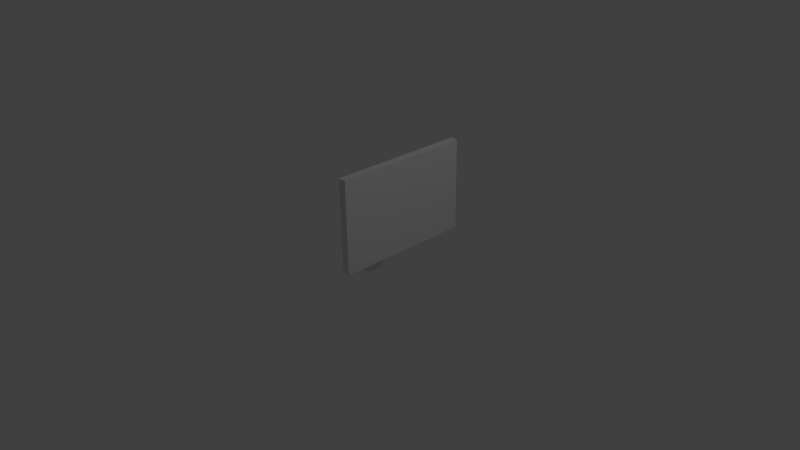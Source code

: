 # Source: screen.blend  (saved by Blender 2.74.0; exported with 4.5.12 LTS)
import bpy
from mathutils import Matrix  # noqa: F401  (used for matrix-valued properties, if any)

bpy.ops.wm.read_factory_settings(use_empty=True)
scene = bpy.context.scene
scene.name = 'Scene'

# ---- collections
col_collection_1 = bpy.data.collections.new('Collection 1'); scene.collection.children.link(col_collection_1)

# ---- world
world_world = bpy.data.worlds.new('World'); scene.world = world_world
world_world.color = (0.05088, 0.05088, 0.05088)
world_world.use_sun_shadow = False
world_world.sun_shadow_jitter_overblur = 0.0
world_world.cycles.sampling_method = 'MANUAL'
world_world.cycles.sample_map_resolution = 256

# ---- cameras
cam_camera = bpy.data.cameras.new('Camera')
cam_camera.clip_end = 100.0
cam_camera.lens = 35.0
cam_camera.sensor_width = 32.0
cam_camera.sensor_height = 18.0
cam_camera.ortho_scale = 7.314
cam_camera.dof.focus_distance = 0.0
cam_camera.dof.aperture_fstop = 128.0

# ---- lights
light_lamp = bpy.data.lights.new('Lamp', 'POINT')
light_lamp.transmission_factor = 0.0
light_lamp.cutoff_distance = 30.0
light_lamp.energy = 100.0
light_lamp.shadow_buffer_clip_start = 1.001
light_lamp.shadow_soft_size = 0.1
light_lamp.shadow_maximum_resolution = 0.006
light_lamp.use_absolute_resolution = True
light_lamp.cycles.use_multiple_importance_sampling = False

# ---- meshes
me_cube_001 = bpy.data.meshes.new('Cube.001')
me_cube_001.from_pydata([(-3.0, -1.0, -1.5), (1.0, -1.0, -0.5), (-3.0, 1.0, -1.5), (1.0, 1.0, -0.5), (-1.0, -1.0, -1.5), (3.0, -1.0, -0.5), (-1.0, 1.0, -1.5), (3.0, 1.0, -0.5), (1.0, -1.0, -0.3), (1.0, 1.0, -0.3), (3.0, 1.0, -0.3), (3.0, -1.0, -0.3), (3.5, 3.0, -0.6), (3.5, -3.0, -0.6), (3.5, 3.0, -0.2), (3.5, -3.0, -0.2), (3.51, 9.0, -1.0), (3.51, -9.0, -1.0), (3.51, 9.0, 0.2), (3.51, -9.0, 0.2), (4.51, 9.0, -1.0), (4.51, -9.0, -1.0), (4.51, 9.0, 0.2), (4.51, -9.0, 0.2)], [], [(1, 3, 2, 0), (3, 7, 6, 2), (7, 5, 4, 6), (5, 1, 0, 4), (0, 2, 6, 4), (1, 5, 11, 8), (11, 10, 9, 8), (7, 10, 14, 12), (7, 3, 9, 10), (3, 1, 8, 9), (12, 14, 18, 16), (11, 5, 13, 15), (10, 11, 15, 14), (5, 7, 12, 13), (16, 18, 22, 20), (15, 13, 17, 19), (14, 15, 19, 18), (13, 12, 16, 17), (21, 20, 22, 23), (19, 17, 21, 23), (18, 19, 23, 22), (17, 16, 20, 21)])
_uv = me_cube_001.uv_layers.new(name='UVMap')
_uv.uv.foreach_set('vector', [0.04688, 0.0, 0.0, 0.0, 0.0, 0.3125, 0.04688, 0.3125, 0.0, 0.0, 0.04688, 0.0, 0.04688, 0.3125, 0.0, 0.3125, 0.0, 0.0, 0.04688, 0.0, 0.04688, 0.3125, 0.0, 0.3125, 0.04688, 0.0, 0.0, 0.0, 0.0, 0.3125, 0.04688, 0.3125, 0.1719, 0.125, 0.125, 0.125, 0.125, 0.07812, 0.1719, 0.07812, 0.0, 0.3594, 0.0, 0.3125, 0.04688, 0.3125, 0.04688, 0.3594, 0.0, 0.3125, 0.0, 0.3594, 0.04688, 0.3594, 0.0, 0.3594, 0.04688, 0.2031, 0.25, 0.2031, 0.1719, 0.125, 0.125, 0.125, 0.0, 0.3125, 0.04688, 0.3125, 0.04688, 0.3594, 0.0, 0.3594, 0.04688, 0.3125, 0.04688, 0.3594, 0.0, 0.3594, 0.04688, 0.3594, 0.1719, 0.07812, 0.1719, 0.125, 0.25, 0.2031, 0.25, 0.0, 0.25, 0.0, 0.04688, 0.0, 0.125, 0.07812, 0.1719, 0.07812, 0.25, 0.2031, 0.25, 0.0, 0.1719, 0.07812, 0.1719, 0.125, 0.04688, 0.0, 0.04688, 0.2031, 0.125, 0.125, 0.125, 0.07812, 0.0, 1.0, 0.0, 0.3594, 0.04688, 0.3594, 0.04688, 1.0, 0.125, 0.125, 0.125, 0.07812, 0.04688, 0.0, 0.04688, 0.2031, 0.1719, 0.125, 0.125, 0.125, 0.04688, 0.2031, 0.25, 0.2031, 0.125, 0.07812, 0.1719, 0.07812, 0.25, 0.0, 0.04688, 0.0, 0.04688, 1.0, 0.04688, 0.2031, 1.0, 0.2031, 1.0, 1.0, 0.0, 1.0, 0.0, 0.3594, 0.04688, 0.3594, 0.04688, 1.0, 0.0, 0.3594, 0.0, 1.0, 0.04688, 1.0, 0.04688, 0.3594, 0.0, 0.3594, 0.0, 1.0, 0.04688, 1.0, 0.04688, 0.3594])
me_cube_001.use_remesh_preserve_volume = False
me_cube_001.use_remesh_preserve_attributes = False
me_cube_001.use_mirror_vertex_groups = False
me_cube_001.update()

# ---- objects
ob_cube = bpy.data.objects.new('Cube', me_cube_001)
ob_lamp = bpy.data.objects.new('Lamp', light_lamp)
ob_camera = bpy.data.objects.new('Camera', cam_camera)

# ---- transforms, parenting, visibility, modifiers, constraints
ob_cube.location = (0.1318, 0.0, 1.282)
ob_cube.scale = (0.1, 0.1, 1.0)
ob_cube.lineart.crease_threshold = 0.0
ob_lamp.location = (4.076, 1.005, 5.904)
ob_lamp.rotation_euler = (0.6503, 0.05522, 1.866)
ob_lamp.lock_rotations_4d = False
ob_lamp.empty_display_type = 'ARROWS'
ob_lamp.color = (0.0, 0.0, 0.0, 0.0)
ob_lamp.lineart.crease_threshold = 0.0
ob_camera.location = (7.481, -6.508, 5.344)
ob_camera.rotation_euler = (1.109, 0.01082, 0.8149)
ob_camera.lock_rotations_4d = False
ob_camera.empty_display_type = 'ARROWS'
ob_camera.color = (0.0, 0.0, 0.0, 0.0)
ob_camera.display_type = 'WIRE'
ob_camera.lineart.crease_threshold = 0.0

# ---- collection membership
col_collection_1.objects.link(ob_cube)
col_collection_1.objects.link(ob_lamp)
col_collection_1.objects.link(ob_camera)

# ---- scene / render settings (as saved in the file)
scene.camera = ob_camera
scene.frame_start = 1; scene.frame_end = 250; scene.frame_set(1)
scene.render.engine = 'BLENDER_EEVEE_NEXT'
scene.render.resolution_percentage = 50
scene.render.dither_intensity = 0.0
scene.cycles.use_denoising = False
scene.cycles.samples = 10
scene.cycles.sampling_pattern = 'TABULATED_SOBOL'
scene.cycles.light_sampling_threshold = 0.0
scene.cycles.use_adaptive_sampling = False
scene.cycles.use_light_tree = False
scene.cycles.blur_glossy = 0.0
scene.cycles.pixel_filter_type = 'GAUSSIAN'
scene.cycles.sample_clamp_indirect = 0.0
scene.view_settings.view_transform = 'Standard'
bpy.context.view_layer.update()
